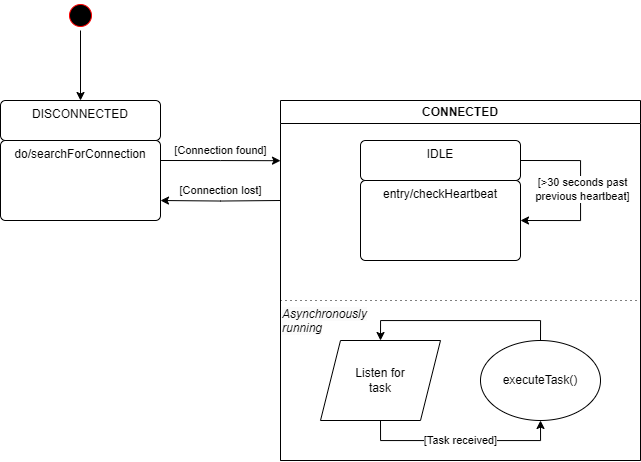

The diagram above was exported from draw.io. Its source (the exported page's mxGraphModel, read from the mxfile embedded in the PNG):
<mxGraphModel dx="1687" dy="905" grid="1" gridSize="10" guides="1" tooltips="1" connect="1" arrows="1" fold="1" page="1" pageScale="1" pageWidth="827" pageHeight="1169" math="0" shadow="0">
  <root>
    <mxCell id="0" />
    <mxCell id="1" parent="0" />
    <mxCell id="hBkUVo3icNV6FeG6ukSU-21" value="[Connection lost]" style="edgeStyle=orthogonalEdgeStyle;rounded=0;orthogonalLoop=1;jettySize=auto;html=1;entryX=1;entryY=0.75;entryDx=0;entryDy=0;" edge="1" parent="1" target="hBkUVo3icNV6FeG6ukSU-18">
      <mxGeometry x="0.0044" y="-10" relative="1" as="geometry">
        <mxPoint x="400" y="220" as="sourcePoint" />
        <mxPoint as="offset" />
      </mxGeometry>
    </mxCell>
    <mxCell id="hBkUVo3icNV6FeG6ukSU-5" value="CONNECTED" style="swimlane;whiteSpace=wrap;html=1;" vertex="1" parent="1">
      <mxGeometry x="400" y="120" width="360" height="360" as="geometry" />
    </mxCell>
    <mxCell id="hBkUVo3icNV6FeG6ukSU-29" value="" style="group" vertex="1" connectable="0" parent="hBkUVo3icNV6FeG6ukSU-5">
      <mxGeometry x="80" y="40" width="220" height="120" as="geometry" />
    </mxCell>
    <mxCell id="hBkUVo3icNV6FeG6ukSU-26" value="IDLE" style="html=1;align=center;verticalAlign=top;rounded=1;absoluteArcSize=1;arcSize=10;dashed=0;whiteSpace=wrap;" vertex="1" parent="hBkUVo3icNV6FeG6ukSU-29">
      <mxGeometry width="160" height="40" as="geometry" />
    </mxCell>
    <mxCell id="hBkUVo3icNV6FeG6ukSU-27" value="entry/checkHeartbeat" style="html=1;align=center;verticalAlign=top;rounded=1;absoluteArcSize=1;arcSize=10;dashed=0;whiteSpace=wrap;" vertex="1" parent="hBkUVo3icNV6FeG6ukSU-29">
      <mxGeometry y="40" width="160" height="80" as="geometry" />
    </mxCell>
    <mxCell id="hBkUVo3icNV6FeG6ukSU-24" style="edgeStyle=orthogonalEdgeStyle;rounded=0;orthogonalLoop=1;jettySize=auto;html=1;entryX=1;entryY=0.5;entryDx=0;entryDy=0;exitX=1;exitY=0.5;exitDx=0;exitDy=0;" edge="1" parent="hBkUVo3icNV6FeG6ukSU-29" source="hBkUVo3icNV6FeG6ukSU-26" target="hBkUVo3icNV6FeG6ukSU-27">
      <mxGeometry relative="1" as="geometry">
        <Array as="points">
          <mxPoint x="220" y="20" />
          <mxPoint x="220" y="80" />
        </Array>
      </mxGeometry>
    </mxCell>
    <mxCell id="hBkUVo3icNV6FeG6ukSU-25" value="[&amp;gt;30 seconds past&lt;br&gt;previous heartbeat]" style="edgeLabel;html=1;align=center;verticalAlign=middle;resizable=0;points=[];" vertex="1" connectable="0" parent="hBkUVo3icNV6FeG6ukSU-24">
      <mxGeometry x="-0.2198" y="1" relative="1" as="geometry">
        <mxPoint y="18" as="offset" />
      </mxGeometry>
    </mxCell>
    <mxCell id="hBkUVo3icNV6FeG6ukSU-32" value="" style="rounded=0;whiteSpace=wrap;html=1;dashed=1;dashPattern=1 4;fillColor=none;" vertex="1" parent="hBkUVo3icNV6FeG6ukSU-5">
      <mxGeometry y="200" width="360" height="160" as="geometry" />
    </mxCell>
    <mxCell id="hBkUVo3icNV6FeG6ukSU-33" value="[Task received]" style="edgeStyle=orthogonalEdgeStyle;rounded=0;orthogonalLoop=1;jettySize=auto;html=1;entryX=0.5;entryY=1;entryDx=0;entryDy=0;exitX=0.5;exitY=1;exitDx=0;exitDy=0;" edge="1" parent="hBkUVo3icNV6FeG6ukSU-5" source="hBkUVo3icNV6FeG6ukSU-36" target="hBkUVo3icNV6FeG6ukSU-35">
      <mxGeometry relative="1" as="geometry">
        <mxPoint x="140" y="320" as="sourcePoint" />
        <mxPoint x="140" y="400" as="targetPoint" />
      </mxGeometry>
    </mxCell>
    <mxCell id="hBkUVo3icNV6FeG6ukSU-38" style="edgeStyle=orthogonalEdgeStyle;rounded=0;orthogonalLoop=1;jettySize=auto;html=1;entryX=0.5;entryY=0;entryDx=0;entryDy=0;exitX=0.5;exitY=0;exitDx=0;exitDy=0;" edge="1" parent="hBkUVo3icNV6FeG6ukSU-5" source="hBkUVo3icNV6FeG6ukSU-35" target="hBkUVo3icNV6FeG6ukSU-36">
      <mxGeometry relative="1" as="geometry" />
    </mxCell>
    <mxCell id="hBkUVo3icNV6FeG6ukSU-35" value="executeTask()" style="ellipse;whiteSpace=wrap;html=1;" vertex="1" parent="hBkUVo3icNV6FeG6ukSU-5">
      <mxGeometry x="200" y="240" width="120" height="80" as="geometry" />
    </mxCell>
    <mxCell id="hBkUVo3icNV6FeG6ukSU-36" value="Listen for&lt;br&gt;task" style="shape=parallelogram;perimeter=parallelogramPerimeter;whiteSpace=wrap;html=1;fixedSize=1;" vertex="1" parent="hBkUVo3icNV6FeG6ukSU-5">
      <mxGeometry x="40" y="240" width="120" height="80" as="geometry" />
    </mxCell>
    <mxCell id="hBkUVo3icNV6FeG6ukSU-37" value="&lt;span style=&quot;color: rgb(0, 0, 0); font-family: Helvetica; font-size: 12px; font-variant-ligatures: normal; font-variant-caps: normal; font-weight: 400; letter-spacing: normal; orphans: 2; text-align: center; text-indent: 0px; text-transform: none; widows: 2; word-spacing: 0px; -webkit-text-stroke-width: 0px; background-color: rgb(251, 251, 251); text-decoration-thickness: initial; text-decoration-style: initial; text-decoration-color: initial; float: none; display: inline !important;&quot;&gt;&lt;i&gt;Asynchronously running&lt;/i&gt;&lt;/span&gt;" style="text;whiteSpace=wrap;html=1;" vertex="1" parent="hBkUVo3icNV6FeG6ukSU-5">
      <mxGeometry y="200" width="130" height="30" as="geometry" />
    </mxCell>
    <mxCell id="hBkUVo3icNV6FeG6ukSU-19" style="edgeStyle=orthogonalEdgeStyle;rounded=0;orthogonalLoop=1;jettySize=auto;html=1;entryX=0.5;entryY=0;entryDx=0;entryDy=0;" edge="1" parent="1" source="hBkUVo3icNV6FeG6ukSU-12" target="hBkUVo3icNV6FeG6ukSU-17">
      <mxGeometry relative="1" as="geometry" />
    </mxCell>
    <mxCell id="hBkUVo3icNV6FeG6ukSU-12" value="" style="ellipse;html=1;shape=startState;fillColor=#000000;strokeColor=#ff0000;" vertex="1" parent="1">
      <mxGeometry x="185" y="20" width="30" height="30" as="geometry" />
    </mxCell>
    <mxCell id="hBkUVo3icNV6FeG6ukSU-14" value="" style="group" vertex="1" connectable="0" parent="1">
      <mxGeometry x="120" y="120" width="160" height="120" as="geometry" />
    </mxCell>
    <mxCell id="hBkUVo3icNV6FeG6ukSU-17" value="DISCONNECTED" style="html=1;align=center;verticalAlign=top;rounded=1;absoluteArcSize=1;arcSize=10;dashed=0;whiteSpace=wrap;" vertex="1" parent="hBkUVo3icNV6FeG6ukSU-14">
      <mxGeometry width="160" height="40" as="geometry" />
    </mxCell>
    <mxCell id="hBkUVo3icNV6FeG6ukSU-23" value="&lt;span style=&quot;color: rgb(0, 0, 0); font-family: Helvetica; font-size: 11px; font-style: normal; font-variant-ligatures: normal; font-variant-caps: normal; font-weight: 400; letter-spacing: normal; orphans: 2; text-align: center; text-indent: 0px; text-transform: none; widows: 2; word-spacing: 0px; -webkit-text-stroke-width: 0px; background-color: rgb(255, 255, 255); text-decoration-thickness: initial; text-decoration-style: initial; text-decoration-color: initial; float: none; display: inline !important;&quot;&gt;[Connection found]&lt;/span&gt;" style="edgeStyle=orthogonalEdgeStyle;rounded=0;orthogonalLoop=1;jettySize=auto;html=1;exitX=1;exitY=0.25;exitDx=0;exitDy=0;" edge="1" parent="hBkUVo3icNV6FeG6ukSU-14" source="hBkUVo3icNV6FeG6ukSU-18">
      <mxGeometry x="-0.0059" y="-10" relative="1" as="geometry">
        <mxPoint x="280" y="60.19047619047615" as="targetPoint" />
        <mxPoint x="10" y="-10" as="offset" />
      </mxGeometry>
    </mxCell>
    <mxCell id="hBkUVo3icNV6FeG6ukSU-18" value="do/searchForConnection" style="html=1;align=center;verticalAlign=top;rounded=1;absoluteArcSize=1;arcSize=10;dashed=0;whiteSpace=wrap;" vertex="1" parent="hBkUVo3icNV6FeG6ukSU-14">
      <mxGeometry y="40" width="160" height="80" as="geometry" />
    </mxCell>
  </root>
</mxGraphModel>